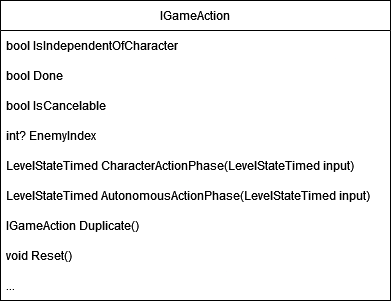

The diagram above was exported from draw.io. Its source (the exported page's mxGraphModel, read from the mxfile embedded in the PNG):
<mxGraphModel dx="1050" dy="537" grid="1" gridSize="10" guides="1" tooltips="1" connect="1" arrows="1" fold="1" page="1" pageScale="1" pageWidth="827" pageHeight="1169" math="0" shadow="0">
  <root>
    <mxCell id="0" />
    <mxCell id="1" parent="0" />
    <mxCell id="EapHZU6w25Vdd2l38JXl-1" value="IGameAction" style="swimlane;fontStyle=0;childLayout=stackLayout;horizontal=1;startSize=30;horizontalStack=0;resizeParent=1;resizeParentMax=0;resizeLast=0;collapsible=1;marginBottom=0;whiteSpace=wrap;html=1;" vertex="1" parent="1">
      <mxGeometry x="190" y="170" width="390" height="300" as="geometry" />
    </mxCell>
    <mxCell id="EapHZU6w25Vdd2l38JXl-9" value="bool IsIndependentOfCharacter" style="text;strokeColor=none;fillColor=none;align=left;verticalAlign=middle;spacingLeft=4;spacingRight=4;overflow=hidden;points=[[0,0.5],[1,0.5]];portConstraint=eastwest;rotatable=0;whiteSpace=wrap;html=1;" vertex="1" parent="EapHZU6w25Vdd2l38JXl-1">
      <mxGeometry y="30" width="390" height="30" as="geometry" />
    </mxCell>
    <mxCell id="EapHZU6w25Vdd2l38JXl-8" value="bool Done" style="text;strokeColor=none;fillColor=none;align=left;verticalAlign=middle;spacingLeft=4;spacingRight=4;overflow=hidden;points=[[0,0.5],[1,0.5]];portConstraint=eastwest;rotatable=0;whiteSpace=wrap;html=1;" vertex="1" parent="EapHZU6w25Vdd2l38JXl-1">
      <mxGeometry y="60" width="390" height="30" as="geometry" />
    </mxCell>
    <mxCell id="EapHZU6w25Vdd2l38JXl-7" value="bool IsCancelable" style="text;strokeColor=none;fillColor=none;align=left;verticalAlign=middle;spacingLeft=4;spacingRight=4;overflow=hidden;points=[[0,0.5],[1,0.5]];portConstraint=eastwest;rotatable=0;whiteSpace=wrap;html=1;" vertex="1" parent="EapHZU6w25Vdd2l38JXl-1">
      <mxGeometry y="90" width="390" height="30" as="geometry" />
    </mxCell>
    <mxCell id="EapHZU6w25Vdd2l38JXl-10" value="int? EnemyIndex" style="text;strokeColor=none;fillColor=none;align=left;verticalAlign=middle;spacingLeft=4;spacingRight=4;overflow=hidden;points=[[0,0.5],[1,0.5]];portConstraint=eastwest;rotatable=0;whiteSpace=wrap;html=1;" vertex="1" parent="EapHZU6w25Vdd2l38JXl-1">
      <mxGeometry y="120" width="390" height="30" as="geometry" />
    </mxCell>
    <mxCell id="EapHZU6w25Vdd2l38JXl-2" value="LevelStateTimed CharacterActionPhase(LevelStateTimed input)" style="text;strokeColor=none;fillColor=none;align=left;verticalAlign=middle;spacingLeft=4;spacingRight=4;overflow=hidden;points=[[0,0.5],[1,0.5]];portConstraint=eastwest;rotatable=0;whiteSpace=wrap;html=1;" vertex="1" parent="EapHZU6w25Vdd2l38JXl-1">
      <mxGeometry y="150" width="390" height="30" as="geometry" />
    </mxCell>
    <mxCell id="EapHZU6w25Vdd2l38JXl-3" value="LevelStateTimed AutonomousActionPhase(LevelStateTimed input)" style="text;strokeColor=none;fillColor=none;align=left;verticalAlign=middle;spacingLeft=4;spacingRight=4;overflow=hidden;points=[[0,0.5],[1,0.5]];portConstraint=eastwest;rotatable=0;whiteSpace=wrap;html=1;" vertex="1" parent="EapHZU6w25Vdd2l38JXl-1">
      <mxGeometry y="180" width="390" height="30" as="geometry" />
    </mxCell>
    <mxCell id="EapHZU6w25Vdd2l38JXl-4" value="IGameAction Duplicate()" style="text;strokeColor=none;fillColor=none;align=left;verticalAlign=middle;spacingLeft=4;spacingRight=4;overflow=hidden;points=[[0,0.5],[1,0.5]];portConstraint=eastwest;rotatable=0;whiteSpace=wrap;html=1;" vertex="1" parent="EapHZU6w25Vdd2l38JXl-1">
      <mxGeometry y="210" width="390" height="30" as="geometry" />
    </mxCell>
    <mxCell id="EapHZU6w25Vdd2l38JXl-5" value="void Reset()" style="text;strokeColor=none;fillColor=none;align=left;verticalAlign=middle;spacingLeft=4;spacingRight=4;overflow=hidden;points=[[0,0.5],[1,0.5]];portConstraint=eastwest;rotatable=0;whiteSpace=wrap;html=1;" vertex="1" parent="EapHZU6w25Vdd2l38JXl-1">
      <mxGeometry y="240" width="390" height="30" as="geometry" />
    </mxCell>
    <mxCell id="EapHZU6w25Vdd2l38JXl-6" value="..." style="text;strokeColor=none;fillColor=none;align=left;verticalAlign=middle;spacingLeft=4;spacingRight=4;overflow=hidden;points=[[0,0.5],[1,0.5]];portConstraint=eastwest;rotatable=0;whiteSpace=wrap;html=1;" vertex="1" parent="EapHZU6w25Vdd2l38JXl-1">
      <mxGeometry y="270" width="390" height="30" as="geometry" />
    </mxCell>
  </root>
</mxGraphModel>